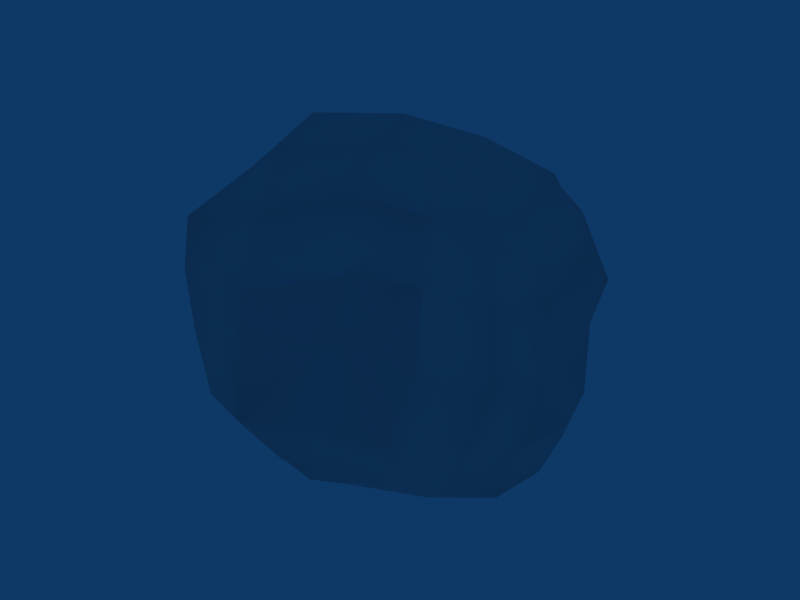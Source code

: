 # Source: asteroid5.blend  (saved by Blender 2.66.1; exported with 4.5.12 LTS)
import bpy
from mathutils import Matrix  # noqa: F401  (used for matrix-valued properties, if any)

bpy.ops.wm.read_factory_settings(use_empty=True)
scene = bpy.context.scene
scene.name = 'Scene'

# ---- collections
col_collection_1 = bpy.data.collections.new('Collection 1'); scene.collection.children.link(col_collection_1)

# ---- materials (node trees are filled in below, after node groups)
mat_material_001 = bpy.data.materials.new('Material.001')
mat_material_001.alpha_threshold = 0.0
mat_material_001.roughness = 0.5
mat_material_001.specular_intensity = 0.0
mat_material_001.line_color = (0.0, 0.0, 0.0, 1.0)

# ---- material node trees

# ---- world
world_world = bpy.data.worlds.new('World'); scene.world = world_world
world_world.color = (0.05656, 0.2208, 0.4)
world_world.use_sun_shadow = False
world_world.sun_shadow_jitter_overblur = 0.0
world_world.cycles.sampling_method = 'MANUAL'
world_world.cycles.sample_map_resolution = 256

# ---- meshes
me_cube_001 = bpy.data.meshes.new('Cube.001')
me_cube_001.from_pydata([(-0.03492, -0.0006981, -0.02408), (0.4594, 0.08308, 0.04538), (0.002252, -0.4195, 0.09614), (-0.4987, -0.07598, -0.003328), (-0.05589, 0.3419, 0.1405), (0.4267, 0.4139, 0.1243), (0.4292, -0.2959, 0.1462), (-0.3787, -0.5282, 0.1372), (-0.5084, 0.3501, 0.09821), (-0.02894, 0.0443, 1.999), (-0.2286, 0.3291, 1.885), (-0.4815, -0.09276, 1.945), (0.1617, -0.3137, 1.99), (0.3699, 0.09751, 1.898), (0.2179, 0.405, 1.839), (-0.5999, 0.2556, 1.818), (-0.2562, -0.5525, 1.942), (0.4812, -0.1989, 1.869), (0.8051, 0.1574, 0.9824), (0.83, 0.5134, 0.9994), (0.8998, 0.1376, 1.394), (1.012, -0.1992, 1.029), (0.9201, 0.1837, 0.5442), (0.8574, 0.4633, 0.5798), (0.7867, 0.4993, 1.411), (0.9954, -0.2136, 1.439), (0.8894, -0.1861, 0.5878), (0.1628, -0.6371, 1.131), (0.6749, -0.7057, 1.147), (0.27, -0.7321, 1.511), (-0.2129, -0.929, 1.031), (0.08901, -0.795, 0.6721), (0.5061, -0.7031, 0.6801), (0.6499, -0.6218, 1.538), (-0.1121, -0.975, 1.417), (-0.2663, -0.9112, 0.6269), (-1.072, -0.1845, 0.9579), (-0.8874, -0.5916, 0.96), (-0.9595, -0.1962, 1.396), (-1.03, 0.3155, 0.929), (-0.8927, -0.1411, 0.5929), (-0.8514, -0.5874, 0.5697), (-0.774, -0.6489, 1.364), (-0.9735, 0.3215, 1.321), (-1.091, 0.2779, 0.5449), (-0.1442, 1.058, 0.9952), (0.2836, 1.08, 1.045), (-0.0875, 0.9131, 0.6239), (-0.5114, 0.9419, 0.9745), (-0.2195, 0.9239, 1.372), (0.2025, 0.964, 1.408), (0.347, 0.9356, 0.6181), (-0.48, 0.8512, 0.5912), (-0.5061, 0.6991, 1.333), (0.7668, 0.4328, 0.2832), (0.8132, 0.1385, 0.2398), (0.7985, -0.2146, 0.2761), (0.3621, 0.6602, 0.3306), (-0.06666, 0.6832, 0.2859), (-0.4719, 0.6603, 0.2676), (0.6691, 0.6833, 0.6274), (0.7091, 0.8879, 1.028), (0.5759, 0.7867, 1.419), (0.3957, -0.5723, 0.3704), (0.03251, -0.7335, 0.3187), (-0.2617, -0.7401, 0.3908), (0.7752, -0.4941, 0.6619), (0.9534, -0.5423, 1.084), (0.9047, -0.4793, 1.48), (-0.6825, -0.5629, 0.2825), (-0.865, -0.1429, 0.2016), (-0.8827, 0.278, 0.2441), (-0.5669, -0.8209, 0.6212), (-0.5995, -0.8542, 0.9696), (-0.5362, -0.9338, 1.378), (-0.8341, 0.6346, 0.5816), (-0.8357, 0.687, 0.9574), (-0.8187, 0.5872, 1.291), (0.5895, 0.4678, 1.719), (0.6942, 0.1052, 1.72), (0.7822, -0.1858, 1.728), (0.1419, 0.6397, 1.587), (-0.3051, 0.5941, 1.673), (-0.6622, 0.5166, 1.644), (0.5731, -0.4518, 1.777), (0.273, -0.6102, 1.854), (-0.1058, -0.8562, 1.737), (-0.5433, -0.6628, 1.674), (-0.7228, -0.1679, 1.684), (-0.8446, 0.2541, 1.637), (0.6414, 0.6053, 0.3826), (0.6747, -0.4551, 0.4059), (-0.4781, -0.6886, 0.471), (-0.7537, 0.5382, 0.3514), (0.4369, 0.6603, 1.631), (0.7969, -0.3781, 1.726), (-0.4671, -0.9405, 1.668), (-0.8415, 0.4679, 1.571)], [], [(0, 4, 5, 1), (1, 5, 54, 55), (4, 58, 57, 5), (5, 57, 90, 54), (0, 1, 6, 2), (2, 6, 63, 64), (1, 55, 56, 6), (6, 56, 91, 63), (0, 2, 7, 3), (3, 7, 69, 70), (2, 64, 65, 7), (7, 65, 92, 69), (0, 3, 8, 4), (4, 8, 59, 58), (3, 70, 71, 8), (8, 71, 93, 59), (9, 13, 14, 10), (10, 14, 81, 82), (13, 79, 78, 14), (14, 78, 94, 81), (9, 10, 15, 11), (11, 15, 89, 88), (10, 82, 83, 15), (15, 83, 97, 89), (9, 11, 16, 12), (12, 16, 86, 85), (11, 88, 87, 16), (16, 87, 96, 86), (9, 12, 17, 13), (13, 17, 80, 79), (12, 85, 84, 17), (17, 84, 95, 80), (18, 22, 23, 19), (19, 23, 60, 61), (22, 55, 54, 23), (23, 54, 90, 60), (18, 19, 24, 20), (20, 24, 78, 79), (19, 61, 62, 24), (24, 62, 94, 78), (18, 20, 25, 21), (21, 25, 68, 67), (20, 79, 80, 25), (25, 80, 95, 68), (18, 21, 26, 22), (22, 26, 56, 55), (21, 67, 66, 26), (26, 66, 91, 56), (27, 31, 32, 28), (28, 32, 66, 67), (31, 64, 63, 32), (32, 63, 91, 66), (27, 28, 33, 29), (29, 33, 84, 85), (28, 67, 68, 33), (33, 68, 95, 84), (27, 29, 34, 30), (30, 34, 74, 73), (29, 85, 86, 34), (34, 86, 96, 74), (27, 30, 35, 31), (31, 35, 65, 64), (30, 73, 72, 35), (35, 72, 92, 65), (36, 40, 41, 37), (37, 41, 72, 73), (40, 70, 69, 41), (41, 69, 92, 72), (36, 37, 42, 38), (38, 42, 87, 88), (37, 73, 74, 42), (42, 74, 96, 87), (36, 38, 43, 39), (39, 43, 77, 76), (38, 88, 89, 43), (43, 89, 97, 77), (36, 39, 44, 40), (40, 44, 71, 70), (39, 76, 75, 44), (44, 75, 93, 71), (45, 49, 50, 46), (46, 50, 62, 61), (49, 82, 81, 50), (50, 81, 94, 62), (45, 46, 51, 47), (47, 51, 57, 58), (46, 61, 60, 51), (51, 60, 90, 57), (45, 47, 52, 48), (48, 52, 75, 76), (47, 58, 59, 52), (52, 59, 93, 75), (45, 48, 53, 49), (49, 53, 83, 82), (48, 76, 77, 53), (53, 77, 97, 83)])
me_cube_001.polygons.foreach_set('use_smooth', [True] * 96)
_uv = me_cube_001.uv_layers.new(name='UVTex')
_uv.uv.foreach_set('vector', [0.6865, 0.0, 0.7227, 0.05965, 0.6511, 0.1068, 0.6156, 0.05978, 0.6156, 0.05978, 0.6511, 0.1068, 0.61, 0.1484, 0.5683, 0.1183, 0.7227, 0.05965, 0.7542, 0.1212, 0.6834, 0.15, 0.6511, 0.1068, 0.6511, 0.1068, 0.6834, 0.15, 0.6406, 0.1663, 0.61, 0.1484, 0.3903, 0.4905, 0.4563, 0.5557, 0.397, 0.5916, 0.3331, 0.5469, 0.3331, 0.5469, 0.397, 0.5916, 0.3534, 0.6324, 0.2908, 0.6022, 0.4563, 0.5557, 0.4945, 0.6193, 0.4393, 0.6373, 0.397, 0.5916, 0.397, 0.5916, 0.4393, 0.6373, 0.3975, 0.6542, 0.3534, 0.6324, 0.1122, 0.0, 0.1606, 0.06042, 0.1154, 0.11, 0.05168, 0.05724, 0.05168, 0.05724, 0.1154, 0.11, 0.08129, 0.1497, 0.01143, 0.1225, 0.1606, 0.06042, 0.1982, 0.1194, 0.1555, 0.1498, 0.1154, 0.11, 0.1154, 0.11, 0.1555, 0.1498, 0.1232, 0.1689, 0.08129, 0.1497, 0.4603, 0.0, 0.5146, 0.0737, 0.4446, 0.1068, 0.3987, 0.04037, 0.3987, 0.04037, 0.4446, 0.1068, 0.3957, 0.1327, 0.3447, 0.08618, 0.5146, 0.0737, 0.5424, 0.1484, 0.4744, 0.1621, 0.4446, 0.1068, 0.4446, 0.1068, 0.4744, 0.1621, 0.4291, 0.1652, 0.3957, 0.1327, 0.6847, 0.5096, 0.6257, 0.4587, 0.6794, 0.4266, 0.7441, 0.475, 0.7441, 0.475, 0.6794, 0.4266, 0.7158, 0.3812, 0.7813, 0.4233, 0.6257, 0.4587, 0.578, 0.4076, 0.6363, 0.3801, 0.6794, 0.4266, 0.6794, 0.4266, 0.6363, 0.3801, 0.6726, 0.364, 0.7158, 0.3812, 0.3223, 0.4905, 0.3212, 0.4257, 0.3803, 0.3992, 0.4014, 0.4615, 0.4014, 0.4615, 0.3803, 0.3992, 0.4122, 0.3651, 0.4547, 0.4233, 0.3212, 0.4257, 0.3084, 0.3646, 0.3677, 0.3516, 0.3803, 0.3992, 0.3803, 0.3992, 0.3677, 0.3516, 0.3936, 0.3403, 0.4122, 0.3651, 0.1688, 0.5064, 0.1011, 0.4493, 0.1696, 0.3998, 0.2244, 0.4564, 0.2244, 0.4564, 0.1696, 0.3998, 0.1996, 0.354, 0.2579, 0.4027, 0.1011, 0.4493, 0.06353, 0.3979, 0.1351, 0.3538, 0.1696, 0.3998, 0.1696, 0.3998, 0.1351, 0.3538, 0.163, 0.3318, 0.1996, 0.354, 0.3797, 1.0, 0.3432, 0.9401, 0.3906, 0.9023, 0.4243, 0.9439, 0.4243, 0.9439, 0.3906, 0.9023, 0.4171, 0.8587, 0.4564, 0.8876, 0.3432, 0.9401, 0.3141, 0.8873, 0.3669, 0.8637, 0.3906, 0.9023, 0.3906, 0.9023, 0.3669, 0.8637, 0.395, 0.8439, 0.4171, 0.8587, 0.5424, 0.2638, 0.5509, 0.1786, 0.5994, 0.1953, 0.6057, 0.2625, 0.6057, 0.2625, 0.5994, 0.1953, 0.6446, 0.2058, 0.6609, 0.2664, 0.5509, 0.1786, 0.5683, 0.1183, 0.61, 0.1484, 0.5994, 0.1953, 0.5994, 0.1953, 0.61, 0.1484, 0.6406, 0.1663, 0.6446, 0.2058, 0.5424, 0.2638, 0.6057, 0.2625, 0.6123, 0.3278, 0.5496, 0.3422, 0.5496, 0.3422, 0.6123, 0.3278, 0.6363, 0.3801, 0.578, 0.4076, 0.6057, 0.2625, 0.6609, 0.2664, 0.6664, 0.3228, 0.6123, 0.3278, 0.6123, 0.3278, 0.6664, 0.3228, 0.6726, 0.364, 0.6363, 0.3801, 0.5115, 0.7536, 0.4883, 0.8267, 0.4317, 0.8113, 0.4455, 0.757, 0.4455, 0.757, 0.4317, 0.8113, 0.3951, 0.8087, 0.3991, 0.7603, 0.4883, 0.8267, 0.4564, 0.8876, 0.4171, 0.8587, 0.4317, 0.8113, 0.4317, 0.8113, 0.4171, 0.8587, 0.395, 0.8439, 0.3951, 0.8087, 0.5115, 0.7536, 0.4455, 0.757, 0.45, 0.6876, 0.5115, 0.6734, 0.5115, 0.6734, 0.45, 0.6876, 0.4393, 0.6373, 0.4945, 0.6193, 0.4455, 0.757, 0.3991, 0.7603, 0.3973, 0.6966, 0.45, 0.6876, 0.45, 0.6876, 0.3973, 0.6966, 0.3975, 0.6542, 0.4393, 0.6373, 0.2722, 0.7544, 0.2761, 0.6657, 0.3446, 0.6896, 0.355, 0.7629, 0.355, 0.7629, 0.3446, 0.6896, 0.3973, 0.6966, 0.3991, 0.7603, 0.2761, 0.6657, 0.2908, 0.6022, 0.3534, 0.6324, 0.3446, 0.6896, 0.3446, 0.6896, 0.3534, 0.6324, 0.3975, 0.6542, 0.3973, 0.6966, 0.2722, 0.7544, 0.355, 0.7629, 0.3577, 0.8191, 0.2935, 0.8255, 0.2935, 0.8255, 0.3577, 0.8191, 0.3669, 0.8637, 0.3141, 0.8873, 0.355, 0.7629, 0.3991, 0.7603, 0.3951, 0.8087, 0.3577, 0.8191, 0.3577, 0.8191, 0.3951, 0.8087, 0.395, 0.8439, 0.3669, 0.8637, 0.2722, 0.2583, 0.2721, 0.3356, 0.2034, 0.3064, 0.1891, 0.2503, 0.1891, 0.2503, 0.2034, 0.3064, 0.1489, 0.3026, 0.1297, 0.2503, 0.2721, 0.3356, 0.2579, 0.4027, 0.1996, 0.354, 0.2034, 0.3064, 0.2034, 0.3064, 0.1996, 0.354, 0.163, 0.3318, 0.1489, 0.3026, 0.2722, 0.2583, 0.1891, 0.2503, 0.1679, 0.1933, 0.2287, 0.1777, 0.2287, 0.1777, 0.1679, 0.1933, 0.1555, 0.1498, 0.1982, 0.1194, 0.1891, 0.2503, 0.1297, 0.2503, 0.1243, 0.2012, 0.1679, 0.1933, 0.1679, 0.1933, 0.1243, 0.2012, 0.1232, 0.1689, 0.1555, 0.1498, 0.0, 0.2653, 3.002e-08, 0.192, 0.07286, 0.1973, 0.07227, 0.2553, 0.07227, 0.2553, 0.07286, 0.1973, 0.1243, 0.2012, 0.1297, 0.2503, 3.002e-08, 0.192, 0.01143, 0.1225, 0.08129, 0.1497, 0.07286, 0.1973, 0.07286, 0.1973, 0.08129, 0.1497, 0.1232, 0.1689, 0.1243, 0.2012, 0.0, 0.2653, 0.07227, 0.2553, 0.09997, 0.3113, 0.02675, 0.3414, 0.02675, 0.3414, 0.09997, 0.3113, 0.1351, 0.3538, 0.06353, 0.3979, 0.07227, 0.2553, 0.1297, 0.2503, 0.1489, 0.3026, 0.09997, 0.3113, 0.09997, 0.3113, 0.1489, 0.3026, 0.163, 0.3318, 0.1351, 0.3538, 0.5321, 0.2947, 0.4981, 0.3704, 0.4305, 0.3175, 0.4542, 0.2625, 0.4542, 0.2625, 0.4305, 0.3175, 0.3882, 0.2989, 0.3925, 0.2484, 0.4981, 0.3704, 0.4547, 0.4233, 0.4122, 0.3651, 0.4305, 0.3175, 0.4305, 0.3175, 0.4122, 0.3651, 0.3936, 0.3403, 0.3882, 0.2989, 0.5321, 0.2947, 0.4542, 0.2625, 0.47, 0.2102, 0.5424, 0.2206, 0.5424, 0.2206, 0.47, 0.2102, 0.4744, 0.1621, 0.5424, 0.1484, 0.4542, 0.2625, 0.3925, 0.2484, 0.4147, 0.2001, 0.47, 0.2102, 0.47, 0.2102, 0.4147, 0.2001, 0.4291, 0.1652, 0.4744, 0.1621, 0.7914, 0.2676, 0.7914, 0.3415, 0.7248, 0.3253, 0.7222, 0.2708, 0.7222, 0.2708, 0.7248, 0.3253, 0.6664, 0.3228, 0.6609, 0.2664, 0.7914, 0.3415, 0.7813, 0.4233, 0.7158, 0.3812, 0.7248, 0.3253, 0.7248, 0.3253, 0.7158, 0.3812, 0.6726, 0.364, 0.6664, 0.3228, 0.7914, 0.2676, 0.7222, 0.2708, 0.7062, 0.2076, 0.7783, 0.1943, 0.7783, 0.1943, 0.7062, 0.2076, 0.6834, 0.15, 0.7542, 0.1212, 0.7222, 0.2708, 0.6609, 0.2664, 0.6446, 0.2058, 0.7062, 0.2076, 0.7062, 0.2076, 0.6446, 0.2058, 0.6406, 0.1663, 0.6834, 0.15, 0.2722, 0.2144, 0.2987, 0.1465, 0.3589, 0.1767, 0.3336, 0.2316, 0.3336, 0.2316, 0.3589, 0.1767, 0.4147, 0.2001, 0.3925, 0.2484, 0.2987, 0.1465, 0.3447, 0.08618, 0.3957, 0.1327, 0.3589, 0.1767, 0.3589, 0.1767, 0.3957, 0.1327, 0.4291, 0.1652, 0.4147, 0.2001, 0.2722, 0.2144, 0.3336, 0.2316, 0.3366, 0.2998, 0.2739, 0.2887, 0.2739, 0.2887, 0.3366, 0.2998, 0.3677, 0.3516, 0.3084, 0.3646, 0.3336, 0.2316, 0.3925, 0.2484, 0.3882, 0.2989, 0.3366, 0.2998, 0.3366, 0.2998, 0.3882, 0.2989, 0.3936, 0.3403, 0.3677, 0.3516])
me_cube_001.materials.append(mat_material_001)
me_cube_001.use_remesh_preserve_volume = False
me_cube_001.use_remesh_preserve_attributes = False
me_cube_001.use_mirror_vertex_groups = False
me_cube_001.update()

# ---- objects
ob_cube_001 = bpy.data.objects.new('Cube.001', me_cube_001)

# ---- transforms, parenting, visibility, modifiers, constraints
ob_cube_001.location = (0.0, 0.0, -0.8524)
ob_cube_001.lock_rotations_4d = False
ob_cube_001.empty_display_type = 'ARROWS'
ob_cube_001.color = (0.0, 0.0, 0.0, 1.0)
ob_cube_001.lineart.crease_threshold = 0.0

# ---- collection membership
col_collection_1.objects.link(ob_cube_001)

# ---- scene / render settings (as saved in the file)
scene.frame_start = 1; scene.frame_end = 250; scene.frame_set(1)
scene.render.engine = 'BLENDER_EEVEE_NEXT'
scene.render.image_settings.file_format = 'JPEG'
scene.render.image_settings.color_mode = 'RGB'
scene.render.image_settings.compression = 90
scene.render.resolution_x = 800
scene.render.resolution_y = 600
scene.render.pixel_aspect_x = 100.0
scene.render.pixel_aspect_y = 100.0
scene.render.fps = 25
scene.render.dither_intensity = 0.0
scene.render.use_compositing = False
scene.render.use_sequencer = False
scene.render.use_bake_selected_to_active = True
scene.render.use_bake_clear = False
scene.render.bake_margin = 2
scene.render.bake_bias = 0.0
scene.render.use_stamp_time = False
scene.render.use_stamp_date = False
scene.render.use_stamp_frame = False
scene.render.use_stamp_camera = False
scene.render.use_stamp_scene = False
scene.render.use_stamp_filename = False
scene.render.use_stamp_render_time = False
scene.render.stamp_font_size = 0
scene.cycles.use_denoising = False
scene.cycles.samples = 10
scene.cycles.sampling_pattern = 'TABULATED_SOBOL'
scene.cycles.light_sampling_threshold = 0.0
scene.cycles.use_adaptive_sampling = False
scene.cycles.use_light_tree = False
scene.cycles.blur_glossy = 0.0
scene.cycles.volume_bounces = 1
scene.cycles.pixel_filter_type = 'GAUSSIAN'
scene.cycles.sample_clamp_indirect = 0.0
scene.view_settings.view_transform = 'Raw'
bpy.context.view_layer.update()

# ---- added for rendering (the .blend has no active camera): camera
cam_auto = bpy.data.cameras.new('AutoCamera')
cam_auto.lens = 50.0
cam_auto.sensor_width = 36.0
cam_auto.clip_end = 1000.0
ob_auto_camera = bpy.data.objects.new('AutoCamera', cam_auto)
scene.collection.objects.link(ob_auto_camera)
ob_auto_camera.location = (3.26265, -3.90987, 2.7766)
ob_auto_camera.rotation_euler = (1.09748, -7.21219e-08, 0.694738)
scene.camera = ob_auto_camera
bpy.context.view_layer.update()
